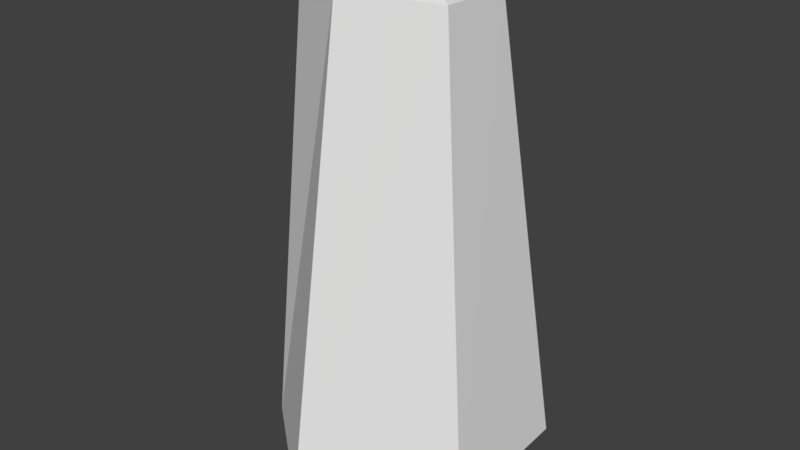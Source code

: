 # Source: huf_thigh_left.blend  (saved by Blender 2.93.20; exported with 4.5.12 LTS)
import bpy
from mathutils import Matrix  # noqa: F401  (used for matrix-valued properties, if any)

bpy.ops.wm.read_factory_settings(use_empty=True)
scene = bpy.context.scene
scene.name = 'Scene'

# ---- collections
col_collection_1 = bpy.data.collections.new('Collection 1'); scene.collection.children.link(col_collection_1)

# ---- materials (node trees are filled in below, after node groups)
mat_standard_003 = bpy.data.materials.new('Standard.003')
mat_standard_003.alpha_threshold = 0.0
mat_standard_003.use_transparent_shadow = False
mat_standard_003.specular_color = (0.0, 0.0, 0.0)
mat_standard_003.roughness = 0.5

# ---- material node trees

# ---- world
world_world = bpy.data.worlds.new('World'); scene.world = world_world
world_world.color = (0.05088, 0.05088, 0.05088)
world_world.use_sun_shadow = False
world_world.sun_shadow_jitter_overblur = 0.0
world_world.cycles.sampling_method = 'MANUAL'

# ---- meshes
me_geometry_n29944_001 = bpy.data.meshes.new('Geometry_n29944.001')
me_geometry_n29944_001.from_pydata([(7.315, -4.192, 1.928), (3.836, 3.287, 32.56), (-1.758, 1.274, -0.06873), (-6.969, -1.888, 33.05), (3.836, -1.863, 32.74), (-9.128, -3.384, 1.489), (7.116, 5.807, 2.206), (-1.758, 1.08, 35.09), (-2.4, 8.741, 3.917), (-2.336, -9.009, 1.026), (-8.929, 6.081, 2.206), (-2.076, -4.345, 33.0), (-6.969, 3.481, 32.56), (-1.414, 6.46, 32.56)], [], [(5, 2, 9), (10, 2, 5), (10, 8, 2), (6, 2, 8), (11, 7, 3), (3, 7, 12), (2, 6, 0), (9, 2, 0), (8, 10, 12), (11, 9, 4), (10, 5, 3), (3, 5, 11), (5, 9, 11), (1, 6, 8), (7, 11, 4), (4, 1, 7), (9, 0, 4), (12, 10, 3), (13, 7, 1), (13, 12, 7), (13, 8, 12), (0, 6, 1), (13, 1, 8), (4, 0, 1)])
_uv = me_geometry_n29944_001.uv_layers.new(name='UVMap')
_uv.uv.foreach_set('vector', [0.177, 0.6985, 0.0196, 0.6742, 0.1507, 0.5419, 0.2204, 0.8636, 0.06761, 0.8143, 0.177, 0.6985, 0.2204, 0.8636, 0.2863, 0.9763, 0.1354, 0.9999, 0.2133, 0.1729, 0.1507, 9.261e-05, 0.3026, 0.01468, 0.7315, 0.5252, 0.8322, 0.5542, 0.7415, 0.6232, 0.7415, 0.6232, 0.848, 0.6636, 0.7502, 0.7198, 0.03444, 0.2153, 0.2133, 0.1729, 0.1751, 0.3487, 0.1507, 0.5419, 9.261e-05, 0.4322, 0.1751, 0.3487, 0.2863, 0.9763, 0.2204, 0.8636, 0.7502, 0.7198, 0.7315, 0.5252, 0.1507, 0.5419, 0.731, 0.4098, 0.2204, 0.8636, 0.177, 0.6985, 0.7415, 0.6232, 0.7415, 0.6232, 0.177, 0.6985, 0.7315, 0.5252, 0.177, 0.6985, 0.1507, 0.5419, 0.7315, 0.5252, 0.7447, 0.3181, 0.2133, 0.1729, 0.3026, 0.01468, 0.8275, 0.4833, 0.7315, 0.5252, 0.731, 0.4098, 0.731, 0.4098, 0.7447, 0.3181, 0.8472, 0.3753, 0.1507, 0.5419, 0.1751, 0.3487, 0.731, 0.4098, 0.7502, 0.7198, 0.2204, 0.8636, 0.7415, 0.6232, 0.7799, 0.2136, 0.8579, 0.287, 0.7447, 0.3181, 0.7818, 0.8286, 0.7502, 0.7198, 0.8579, 0.7533, 0.7818, 0.8286, 0.2863, 0.9763, 0.7502, 0.7198, 0.1751, 0.3487, 0.2133, 0.1729, 0.7447, 0.3181, 0.7799, 0.2136, 0.7447, 0.3181, 0.3026, 0.01468, 0.731, 0.4098, 0.1751, 0.3487, 0.7447, 0.3181])
me_geometry_n29944_001.materials.append(mat_standard_003)
me_geometry_n29944_001.use_remesh_preserve_volume = False
me_geometry_n29944_001.use_remesh_preserve_attributes = False
me_geometry_n29944_001.use_mirror_vertex_groups = False
me_geometry_n29944_001.update()

# ---- objects
ob_foot__13 = bpy.data.objects.new('foot (13)', me_geometry_n29944_001)

# ---- transforms, parenting, visibility, modifiers, constraints
ob_foot__13.location = (0.0, 0.0, 0.0)
ob_foot__13.lineart.crease_threshold = 0.0

# ---- collection membership
col_collection_1.objects.link(ob_foot__13)

# ---- scene / render settings (as saved in the file)
scene.frame_start = 1; scene.frame_end = 250; scene.frame_set(0)
scene.render.engine = 'BLENDER_EEVEE_NEXT'
scene.render.resolution_percentage = 50
scene.render.dither_intensity = 0.0
scene.cycles.use_denoising = False
scene.cycles.samples = 128
scene.cycles.sampling_pattern = 'TABULATED_SOBOL'
scene.cycles.use_adaptive_sampling = False
scene.cycles.use_light_tree = False
scene.cycles.blur_glossy = 0.0
scene.cycles.sample_clamp_indirect = 0.0
scene.eevee.use_taa_reprojection = False
scene.view_settings.view_transform = 'Standard'
bpy.context.view_layer.update()

# ---- added for rendering (the .blend has no active camera and no usable light): camera, sun
cam_auto = bpy.data.cameras.new('AutoCamera')
cam_auto.lens = 50.0
cam_auto.sensor_width = 36.0
cam_auto.clip_end = 1000.0
ob_auto_camera = bpy.data.objects.new('AutoCamera', cam_auto)
scene.collection.objects.link(ob_auto_camera)
ob_auto_camera.location = (38.5801, -47.5181, 49.0992)
ob_auto_camera.rotation_euler = (1.09748, -7.21219e-08, 0.694738)
scene.camera = ob_auto_camera
light_auto_sun = bpy.data.lights.new('AutoSun', 'SUN')
light_auto_sun.energy = 3.0
light_auto_sun.angle = 0.0523599
ob_auto_sun = bpy.data.objects.new('AutoSun', light_auto_sun)
scene.collection.objects.link(ob_auto_sun)
ob_auto_sun.rotation_euler = (0.872665, 0.174533, 0.523599)
bpy.context.view_layer.update()
